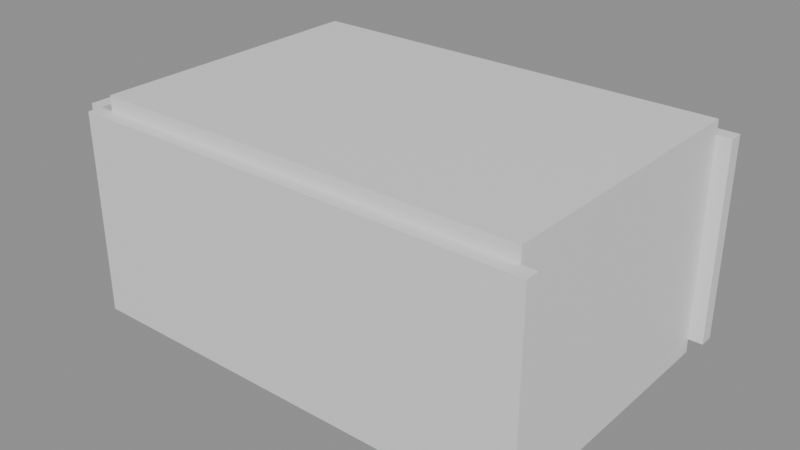 # Source: e0126_after.blend  (saved by Blender 5.2.44; exported with 4.5.12 LTS)
import bpy
from mathutils import Matrix  # noqa: F401  (used for matrix-valued properties, if any)

bpy.ops.wm.read_factory_settings(use_empty=True)
scene = bpy.context.scene
scene.name = 'Scene'

# ---- materials (node trees are filled in below, after node groups)
mat_hormigon_visto = bpy.data.materials.new('Hormigon_Visto')
mat_porcelanato = bpy.data.materials.new('Porcelanato')
mat_yeso = bpy.data.materials.new('Yeso')

# ---- material node trees
mat_hormigon_visto.use_nodes = True; mat_hormigon_visto.node_tree.nodes.clear()
_N = mat_hormigon_visto.node_tree.nodes; _L = mat_hormigon_visto.node_tree.links
n0 = _N.new('ShaderNodeBsdfPrincipled'); n0.name = 'Principled BSDF'; n0.location = (-200, 100)
n0.inputs[3].default_value = 1.45
n0.inputs[10].default_value = 0.005
n1 = _N.new('ShaderNodeOutputMaterial'); n1.name = 'Material Output'; n1.location = (200, 100)
_L.new(n0.outputs[0], n1.inputs[0])
n1.is_active_output = True
mat_porcelanato.use_nodes = True; mat_porcelanato.node_tree.nodes.clear()
_N = mat_porcelanato.node_tree.nodes; _L = mat_porcelanato.node_tree.links
n0 = _N.new('ShaderNodeBsdfPrincipled'); n0.name = 'Principled BSDF'; n0.location = (-200, 100)
n0.inputs[3].default_value = 1.45
n0.inputs[10].default_value = 0.005
n1 = _N.new('ShaderNodeOutputMaterial'); n1.name = 'Material Output'; n1.location = (200, 100)
_L.new(n0.outputs[0], n1.inputs[0])
n1.is_active_output = True
mat_yeso.use_nodes = True; mat_yeso.node_tree.nodes.clear()
_N = mat_yeso.node_tree.nodes; _L = mat_yeso.node_tree.links
n0 = _N.new('ShaderNodeBsdfPrincipled'); n0.name = 'Principled BSDF'; n0.location = (-200, 100)
n0.inputs[3].default_value = 1.45
n0.inputs[10].default_value = 0.005
n1 = _N.new('ShaderNodeOutputMaterial'); n1.name = 'Material Output'; n1.location = (200, 100)
_L.new(n0.outputs[0], n1.inputs[0])
n1.is_active_output = True

# ---- meshes
me_salavacia_muro_sur_cuerpo_mesh = bpy.data.meshes.new('SalaVacia_Muro_Sur_Cuerpo_mesh')
me_salavacia_muro_sur_cuerpo_mesh.from_pydata([(0.0, 0.0, 0.0), (6.4, 0.0, 0.0), (6.4, 0.2, 0.0), (0.0, 0.2, 0.0), (0.0, 0.0, 2.8), (6.4, 0.0, 2.8), (6.4, 0.2, 2.8), (0.0, 0.2, 2.8)], [], [(0, 1, 2, 3), (4, 5, 6, 7), (0, 1, 5, 4), (1, 2, 6, 5), (2, 3, 7, 6), (3, 0, 4, 7)])
me_salavacia_muro_sur_cuerpo_mesh.materials.append(mat_hormigon_visto)
me_salavacia_muro_sur_cuerpo_mesh.update()
me_salavacia_muro_norte_cuerpo_mesh = bpy.data.meshes.new('SalaVacia_Muro_Norte_Cuerpo_mesh')
me_salavacia_muro_norte_cuerpo_mesh.from_pydata([(0.0, 0.0, 0.0), (6.4, 0.0, 0.0), (6.4, 0.2, 0.0), (0.0, 0.2, 0.0), (0.0, 0.0, 2.8), (6.4, 0.0, 2.8), (6.4, 0.2, 2.8), (0.0, 0.2, 2.8)], [], [(0, 1, 2, 3), (4, 5, 6, 7), (0, 1, 5, 4), (1, 2, 6, 5), (2, 3, 7, 6), (3, 0, 4, 7)])
me_salavacia_muro_norte_cuerpo_mesh.materials.append(mat_hormigon_visto)
me_salavacia_muro_norte_cuerpo_mesh.update()
me_salavacia_muro_oeste_cuerpo_mesh = bpy.data.meshes.new('SalaVacia_Muro_Oeste_Cuerpo_mesh')
me_salavacia_muro_oeste_cuerpo_mesh.from_pydata([(0.0, 0.0, 0.0), (4.0, 0.0, 0.0), (4.0, 0.2, 0.0), (0.0, 0.2, 0.0), (0.0, 0.0, 2.8), (4.0, 0.0, 2.8), (4.0, 0.2, 2.8), (0.0, 0.2, 2.8)], [], [(0, 1, 2, 3), (4, 5, 6, 7), (0, 1, 5, 4), (1, 2, 6, 5), (2, 3, 7, 6), (3, 0, 4, 7)])
me_salavacia_muro_oeste_cuerpo_mesh.materials.append(mat_hormigon_visto)
me_salavacia_muro_oeste_cuerpo_mesh.update()
me_salavacia_muro_este_cuerpo_mesh = bpy.data.meshes.new('SalaVacia_Muro_Este_Cuerpo_mesh')
me_salavacia_muro_este_cuerpo_mesh.from_pydata([(0.0, 0.0, 0.0), (4.0, 0.0, 0.0), (4.0, 0.2, 0.0), (0.0, 0.2, 0.0), (0.0, 0.0, 2.8), (4.0, 0.0, 2.8), (4.0, 0.2, 2.8), (0.0, 0.2, 2.8)], [], [(0, 1, 2, 3), (4, 5, 6, 7), (0, 1, 5, 4), (1, 2, 6, 5), (2, 3, 7, 6), (3, 0, 4, 7)])
me_salavacia_muro_este_cuerpo_mesh.materials.append(mat_hormigon_visto)
me_salavacia_muro_este_cuerpo_mesh.update()
me_salavacia_suelo_mesh = bpy.data.meshes.new('SalaVacia_Suelo_mesh')
me_salavacia_suelo_mesh.from_pydata([(0.0, 0.0, 0.0), (6.0, 0.0, 0.0), (6.0, 4.0, 0.0), (0.0, 4.0, 0.0), (0.0, 0.0, 0.2), (6.0, 0.0, 0.2), (6.0, 4.0, 0.2), (0.0, 4.0, 0.2)], [], [(0, 3, 2, 1), (4, 5, 6, 7), (1, 2, 6, 5), (3, 0, 4, 7), (2, 3, 7, 6), (0, 1, 5, 4)])
me_salavacia_suelo_mesh.materials.append(mat_porcelanato)
me_salavacia_suelo_mesh.update()
me_salavacia_techo_cuerpo_mesh = bpy.data.meshes.new('SalaVacia_Techo_Cuerpo_mesh')
me_salavacia_techo_cuerpo_mesh.from_pydata([(0.0, 0.0, 2.8), (6.0, 0.0, 2.8), (6.0, 4.0, 2.8), (0.0, 4.0, 2.8), (0.0, 0.0, 3.0), (6.0, 0.0, 3.0), (6.0, 4.0, 3.0), (0.0, 4.0, 3.0)], [], [(0, 1, 2, 3), (4, 5, 6, 7), (0, 1, 5, 4), (1, 2, 6, 5), (2, 3, 7, 6), (3, 0, 4, 7)])
me_salavacia_techo_cuerpo_mesh.materials.append(mat_yeso)
me_salavacia_techo_cuerpo_mesh.update()

# ---- objects
ob_salavacia = bpy.data.objects.new('SalaVacia', None)
ob_salavacia_muro_sur = bpy.data.objects.new('SalaVacia_Muro_Sur', None)
ob_salavacia_muro_sur_cuerpo = bpy.data.objects.new('SalaVacia_Muro_Sur_Cuerpo', me_salavacia_muro_sur_cuerpo_mesh)
ob_salavacia_muro_norte = bpy.data.objects.new('SalaVacia_Muro_Norte', None)
ob_salavacia_muro_norte_cuerpo = bpy.data.objects.new('SalaVacia_Muro_Norte_Cuerpo', me_salavacia_muro_norte_cuerpo_mesh)
ob_salavacia_muro_oeste = bpy.data.objects.new('SalaVacia_Muro_Oeste', None)
ob_salavacia_muro_oeste_cuerpo = bpy.data.objects.new('SalaVacia_Muro_Oeste_Cuerpo', me_salavacia_muro_oeste_cuerpo_mesh)
ob_salavacia_muro_este = bpy.data.objects.new('SalaVacia_Muro_Este', None)
ob_salavacia_muro_este_cuerpo = bpy.data.objects.new('SalaVacia_Muro_Este_Cuerpo', me_salavacia_muro_este_cuerpo_mesh)
ob_salavacia_suelo_solido = bpy.data.objects.new('SalaVacia_Suelo_Solido', me_salavacia_suelo_mesh)
ob_salavacia_suelo = bpy.data.objects.new('SalaVacia_Suelo', None)
ob_salavacia_techo_cuerpo = bpy.data.objects.new('SalaVacia_Techo_Cuerpo', me_salavacia_techo_cuerpo_mesh)
ob_salavacia_techo = bpy.data.objects.new('SalaVacia_Techo', None)

# ---- transforms, parenting, visibility, modifiers, constraints
ob_salavacia.location = (0.0, 0.0, 0.0)
ob_salavacia.empty_display_type = 'ARROWS'
ob_salavacia_muro_sur.parent = ob_salavacia
ob_salavacia_muro_sur.location = (0.0, 0.0, 0.0)
ob_salavacia_muro_sur.empty_display_type = 'ARROWS'
ob_salavacia_muro_sur_cuerpo.parent = ob_salavacia_muro_sur
ob_salavacia_muro_sur_cuerpo.location = (0.0, 0.0, 0.0)
ob_salavacia_muro_norte.parent = ob_salavacia
ob_salavacia_muro_norte.location = (0.0, 4.2, 0.0)
ob_salavacia_muro_norte.empty_display_type = 'ARROWS'
ob_salavacia_muro_norte_cuerpo.parent = ob_salavacia_muro_norte
ob_salavacia_muro_norte_cuerpo.location = (0.0, 0.0, 0.0)
ob_salavacia_muro_oeste.parent = ob_salavacia
ob_salavacia_muro_oeste.location = (0.0, 0.2, 0.0)
ob_salavacia_muro_oeste.rotation_euler = (0.0, 0.0, 1.571)
ob_salavacia_muro_oeste.empty_display_type = 'ARROWS'
ob_salavacia_muro_oeste_cuerpo.parent = ob_salavacia_muro_oeste
ob_salavacia_muro_oeste_cuerpo.location = (0.0, 0.0, 0.0)
ob_salavacia_muro_este.parent = ob_salavacia
ob_salavacia_muro_este.location = (6.2, 0.2, 0.0)
ob_salavacia_muro_este.rotation_euler = (0.0, 0.0, 1.571)
ob_salavacia_muro_este.empty_display_type = 'ARROWS'
ob_salavacia_muro_este_cuerpo.parent = ob_salavacia_muro_este
ob_salavacia_muro_este_cuerpo.location = (0.0, 0.0, 0.0)
ob_salavacia_suelo_solido.parent = ob_salavacia_suelo
ob_salavacia_suelo_solido.location = (0.0, 0.0, 0.0)
ob_salavacia_suelo.parent = ob_salavacia
ob_salavacia_suelo.location = (0.2, 0.2, -0.2)
ob_salavacia_suelo.empty_display_type = 'ARROWS'
ob_salavacia_techo_cuerpo.parent = ob_salavacia_techo
ob_salavacia_techo_cuerpo.location = (0.2, 0.2, 0.0)
ob_salavacia_techo.parent = ob_salavacia
ob_salavacia_techo.location = (0.0, 0.0, 0.0)
ob_salavacia_techo.empty_display_type = 'ARROWS'

# ---- collection membership
scene.collection.objects.link(ob_salavacia)
scene.collection.objects.link(ob_salavacia_muro_sur)
scene.collection.objects.link(ob_salavacia_muro_sur_cuerpo)
scene.collection.objects.link(ob_salavacia_muro_norte)
scene.collection.objects.link(ob_salavacia_muro_norte_cuerpo)
scene.collection.objects.link(ob_salavacia_muro_oeste)
scene.collection.objects.link(ob_salavacia_muro_oeste_cuerpo)
scene.collection.objects.link(ob_salavacia_muro_este)
scene.collection.objects.link(ob_salavacia_muro_este_cuerpo)
scene.collection.objects.link(ob_salavacia_suelo_solido)
scene.collection.objects.link(ob_salavacia_suelo)
scene.collection.objects.link(ob_salavacia_techo_cuerpo)
scene.collection.objects.link(ob_salavacia_techo)

# ---- scene / render settings (as saved in the file)
scene.frame_start = 1; scene.frame_end = 250; scene.frame_set(1)
scene.render.engine = 'BLENDER_EEVEE_NEXT'
scene.render.bake_bias = 0.0
scene.render.bake_samples = 0
scene.render.compositor_device = 'GPU'
scene.eevee.use_volume_custom_range = False
scene.eevee.fast_gi_thickness_near = 0.1
scene.eevee.fast_gi_thickness_far = 0.0
scene.eevee.ray_tracing_options.screen_trace_thickness = 0.1
bpy.context.view_layer.update()

# ---- added for rendering (the .blend has no active camera and no usable light): camera, sun + grey world if the file has none
cam_auto = bpy.data.cameras.new('AutoCamera')
cam_auto.lens = 50.0
cam_auto.sensor_width = 36.0
cam_auto.clip_end = 1000.0
ob_auto_camera = bpy.data.objects.new('AutoCamera', cam_auto)
scene.collection.objects.link(ob_auto_camera)
ob_auto_camera.location = (11.0138, -7.29654, 7.73102)
ob_auto_camera.rotation_euler = (1.09748, -7.21219e-08, 0.694738)
scene.camera = ob_auto_camera
light_auto_sun = bpy.data.lights.new('AutoSun', 'SUN')
light_auto_sun.energy = 3.0
light_auto_sun.angle = 0.0523599
ob_auto_sun = bpy.data.objects.new('AutoSun', light_auto_sun)
scene.collection.objects.link(ob_auto_sun)
ob_auto_sun.rotation_euler = (0.872665, 0.174533, 0.523599)
if scene.world is None:
    world_auto = bpy.data.worlds.new('AutoWorld')
    world_auto.color = (0.3, 0.3, 0.3)
    scene.world = world_auto
bpy.context.view_layer.update()
